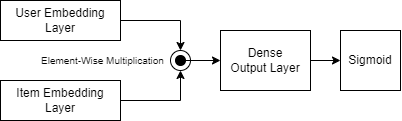

The diagram above was exported from draw.io. Its source (the exported page's mxGraphModel, read from the mxfile embedded in the PNG):
<mxGraphModel dx="1103" dy="568" grid="1" gridSize="10" guides="1" tooltips="1" connect="1" arrows="1" fold="1" page="1" pageScale="1" pageWidth="850" pageHeight="1100" math="0" shadow="0">
  <root>
    <mxCell id="0" />
    <mxCell id="1" parent="0" />
    <mxCell id="2" style="edgeStyle=orthogonalEdgeStyle;rounded=0;orthogonalLoop=1;jettySize=auto;html=1;entryX=0.5;entryY=0;entryDx=0;entryDy=0;" edge="1" source="3" target="9" parent="1">
      <mxGeometry relative="1" as="geometry" />
    </mxCell>
    <mxCell id="3" value="User Embedding&lt;br&gt;Layer" style="rounded=0;whiteSpace=wrap;html=1;" vertex="1" parent="1">
      <mxGeometry x="1020" y="260" width="120" height="40" as="geometry" />
    </mxCell>
    <mxCell id="4" style="edgeStyle=orthogonalEdgeStyle;rounded=0;orthogonalLoop=1;jettySize=auto;html=1;entryX=0.5;entryY=1;entryDx=0;entryDy=0;" edge="1" source="5" target="9" parent="1">
      <mxGeometry relative="1" as="geometry" />
    </mxCell>
    <mxCell id="5" value="Item Embedding&lt;br&gt;Layer" style="rounded=0;whiteSpace=wrap;html=1;" vertex="1" parent="1">
      <mxGeometry x="1020" y="340" width="120" height="40" as="geometry" />
    </mxCell>
    <mxCell id="6" style="edgeStyle=orthogonalEdgeStyle;rounded=0;orthogonalLoop=1;jettySize=auto;html=1;entryX=0;entryY=0.5;entryDx=0;entryDy=0;" edge="1" source="7" target="8" parent="1">
      <mxGeometry relative="1" as="geometry" />
    </mxCell>
    <mxCell id="7" value="Dense &lt;br&gt;Output Layer" style="rounded=0;whiteSpace=wrap;html=1;" vertex="1" parent="1">
      <mxGeometry x="1240" y="290" width="90" height="60" as="geometry" />
    </mxCell>
    <mxCell id="8" value="Sigmoid" style="rounded=0;whiteSpace=wrap;html=1;" vertex="1" parent="1">
      <mxGeometry x="1360" y="290" width="60" height="60" as="geometry" />
    </mxCell>
    <mxCell id="9" value="" style="ellipse;whiteSpace=wrap;html=1;aspect=fixed;" vertex="1" parent="1">
      <mxGeometry x="1190" y="310" width="20" height="20" as="geometry" />
    </mxCell>
    <mxCell id="10" style="edgeStyle=orthogonalEdgeStyle;rounded=0;orthogonalLoop=1;jettySize=auto;html=1;entryX=0;entryY=0.5;entryDx=0;entryDy=0;" edge="1" source="11" target="7" parent="1">
      <mxGeometry relative="1" as="geometry" />
    </mxCell>
    <mxCell id="11" value="" style="ellipse;whiteSpace=wrap;html=1;aspect=fixed;fillColor=#000000;" vertex="1" parent="1">
      <mxGeometry x="1195" y="315" width="10" height="10" as="geometry" />
    </mxCell>
    <mxCell id="12" value="&lt;font style=&quot;font-size: 10px;&quot;&gt;Element-Wise Multiplication&lt;/font&gt;" style="text;html=1;strokeColor=none;fillColor=none;align=center;verticalAlign=middle;whiteSpace=wrap;rounded=0;" vertex="1" parent="1">
      <mxGeometry x="1040" y="305" width="165" height="30" as="geometry" />
    </mxCell>
  </root>
</mxGraphModel>